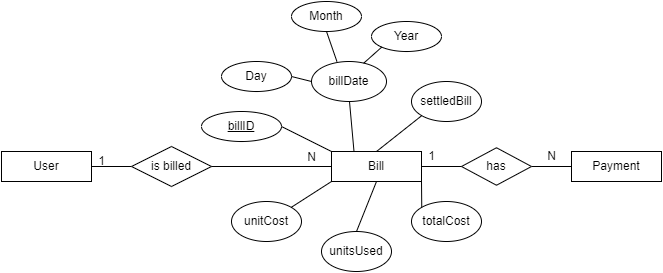

The diagram above was exported from draw.io. Its source (the exported page's mxGraphModel, read from the mxfile embedded in the PNG):
<mxGraphModel dx="1298" dy="611" grid="1" gridSize="10" guides="1" tooltips="1" connect="1" arrows="1" fold="1" page="1" pageScale="1" pageWidth="850" pageHeight="1100" math="0" shadow="0">
  <root>
    <mxCell id="0" />
    <mxCell id="1" parent="0" />
    <mxCell id="ToV8sZWGPtd884KoZecJ-1" value="Bill" style="whiteSpace=wrap;html=1;align=center;" vertex="1" parent="1">
      <mxGeometry x="390" y="180" width="90" height="30" as="geometry" />
    </mxCell>
    <mxCell id="ToV8sZWGPtd884KoZecJ-3" value="&lt;u&gt;billID&lt;/u&gt;" style="ellipse;whiteSpace=wrap;html=1;align=center;" vertex="1" parent="1">
      <mxGeometry x="260" y="140" width="80" height="30" as="geometry" />
    </mxCell>
    <mxCell id="ToV8sZWGPtd884KoZecJ-4" value="billDate" style="ellipse;whiteSpace=wrap;html=1;align=center;" vertex="1" parent="1">
      <mxGeometry x="370" y="90" width="75" height="40" as="geometry" />
    </mxCell>
    <mxCell id="ToV8sZWGPtd884KoZecJ-5" value="Year" style="ellipse;whiteSpace=wrap;html=1;align=center;" vertex="1" parent="1">
      <mxGeometry x="430" y="50" width="70" height="30" as="geometry" />
    </mxCell>
    <mxCell id="ToV8sZWGPtd884KoZecJ-6" value="Month" style="ellipse;whiteSpace=wrap;html=1;align=center;" vertex="1" parent="1">
      <mxGeometry x="350" y="30" width="70" height="30" as="geometry" />
    </mxCell>
    <mxCell id="ToV8sZWGPtd884KoZecJ-7" value="Day" style="ellipse;whiteSpace=wrap;html=1;align=center;" vertex="1" parent="1">
      <mxGeometry x="280" y="90" width="70" height="30" as="geometry" />
    </mxCell>
    <mxCell id="ToV8sZWGPtd884KoZecJ-8" value="unitsUsed&lt;span style=&quot;color: rgba(0 , 0 , 0 , 0) ; font-family: monospace ; font-size: 0px&quot;&gt;%3CmxGraphModel%3E%3Croot%3E%3CmxCell%20id%3D%220%22%2F%3E%3CmxCell%20id%3D%221%22%20parent%3D%220%22%2F%3E%3CmxCell%20id%3D%222%22%20value%3D%22unitCost%26lt%3Bspan%20style%3D%26quot%3Bcolor%3A%20rgba(0%20%2C%200%20%2C%200%20%2C%200)%20%3B%20font-family%3A%20monospace%20%3B%20font-size%3A%200px%26quot%3B%26gt%3B%253CmxGraphModel%253E%253Croot%253E%253CmxCell%2520id%253D%25220%2522%252F%253E%253CmxCell%2520id%253D%25221%2522%2520parent%253D%25220%2522%252F%253E%253CmxCell%2520id%253D%25222%2522%2520value%253D%2522Attribute%2522%2520style%253D%2522ellipse%253BwhiteSpace%253Dwrap%253Bhtml%253D1%253Balign%253Dcenter%253B%2522%2520vertex%253D%25221%2522%2520parent%253D%25221%2522%253E%253CmxGeometry%2520x%253D%2522390%2522%2520y%253D%2522160%2522%2520width%253D%2522100%2522%2520height%253D%252240%2522%2520as%253D%2522geometry%2522%252F%253E%253C%252FmxCell%253E%253C%252Froot%253E%253C%252FmxGraphModel%253E%26lt%3B%2Fspan%26gt%3B%22%20style%3D%22ellipse%3BwhiteSpace%3Dwrap%3Bhtml%3D1%3Balign%3Dcenter%3B%22%20vertex%3D%221%22%20parent%3D%221%22%3E%3CmxGeometry%20x%3D%22460%22%20y%3D%22110%22%20width%3D%2270%22%20height%3D%2240%22%20as%3D%22geometry%22%2F%3E%3C%2FmxCell%3E%3C%2Froot%3E%3C%2FmxGraphModel%3E&lt;/span&gt;&lt;span style=&quot;color: rgba(0 , 0 , 0 , 0) ; font-family: monospace ; font-size: 0px&quot;&gt;%3CmxGraphModel%3E%3Croot%3E%3CmxCell%20id%3D%220%22%2F%3E%3CmxCell%20id%3D%221%22%20parent%3D%220%22%2F%3E%3CmxCell%20id%3D%222%22%20value%3D%22unitCost%26lt%3Bspan%20style%3D%26quot%3Bcolor%3A%20rgba(0%20%2C%200%20%2C%200%20%2C%200)%20%3B%20font-family%3A%20monospace%20%3B%20font-size%3A%200px%26quot%3B%26gt%3B%253CmxGraphModel%253E%253Croot%253E%253CmxCell%2520id%253D%25220%2522%252F%253E%253CmxCell%2520id%253D%25221%2522%2520parent%253D%25220%2522%252F%253E%253CmxCell%2520id%253D%25222%2522%2520value%253D%2522Attribute%2522%2520style%253D%2522ellipse%253BwhiteSpace%253Dwrap%253Bhtml%253D1%253Balign%253Dcenter%253B%2522%2520vertex%253D%25221%2522%2520parent%253D%25221%2522%253E%253CmxGeometry%2520x%253D%2522390%2522%2520y%253D%2522160%2522%2520width%253D%2522100%2522%2520height%253D%252240%2522%2520as%253D%2522geometry%2522%252F%253E%253C%252FmxCell%253E%253C%252Froot%253E%253C%252FmxGraphModel%253E%26lt%3B%2Fspan%26gt%3B%22%20style%3D%22ellipse%3BwhiteSpace%3Dwrap%3Bhtml%3D1%3Balign%3Dcenter%3B%22%20vertex%3D%221%22%20parent%3D%221%22%3E%3CmxGeometry%20x%3D%22460%22%20y%3D%22110%22%20width%3D%2270%22%20height%3D%2240%22%20as%3D%22geometry%22%2F%3E%3C%2FmxCell%3E%3C%2Froot%3E%3C%2FmxGraphModel%3E&lt;/span&gt;" style="ellipse;whiteSpace=wrap;html=1;align=center;" vertex="1" parent="1">
      <mxGeometry x="380" y="260" width="70" height="40" as="geometry" />
    </mxCell>
    <mxCell id="ToV8sZWGPtd884KoZecJ-9" value="unitCost&lt;span style=&quot;color: rgba(0 , 0 , 0 , 0) ; font-family: monospace ; font-size: 0px&quot;&gt;%3CmxGraphModel%3E%3Croot%3E%3CmxCell%20id%3D%220%22%2F%3E%3CmxCell%20id%3D%221%22%20parent%3D%220%22%2F%3E%3CmxCell%20id%3D%222%22%20value%3D%22Attribute%22%20style%3D%22ellipse%3BwhiteSpace%3Dwrap%3Bhtml%3D1%3Balign%3Dcenter%3B%22%20vertex%3D%221%22%20parent%3D%221%22%3E%3CmxGeometry%20x%3D%22390%22%20y%3D%22160%22%20width%3D%22100%22%20height%3D%2240%22%20as%3D%22geometry%22%2F%3E%3C%2FmxCell%3E%3C%2Froot%3E%3C%2FmxGraphModel%3E&lt;/span&gt;" style="ellipse;whiteSpace=wrap;html=1;align=center;" vertex="1" parent="1">
      <mxGeometry x="290" y="230" width="70" height="40" as="geometry" />
    </mxCell>
    <mxCell id="ToV8sZWGPtd884KoZecJ-10" value="totalCost" style="ellipse;whiteSpace=wrap;html=1;align=center;" vertex="1" parent="1">
      <mxGeometry x="470" y="230" width="70" height="40" as="geometry" />
    </mxCell>
    <mxCell id="ToV8sZWGPtd884KoZecJ-11" value="settledBill" style="ellipse;whiteSpace=wrap;html=1;align=center;" vertex="1" parent="1">
      <mxGeometry x="470" y="110" width="70" height="40" as="geometry" />
    </mxCell>
    <mxCell id="ToV8sZWGPtd884KoZecJ-12" value="User" style="whiteSpace=wrap;html=1;align=center;" vertex="1" parent="1">
      <mxGeometry x="60" y="180" width="90" height="30" as="geometry" />
    </mxCell>
    <mxCell id="ToV8sZWGPtd884KoZecJ-13" value="Payment" style="whiteSpace=wrap;html=1;align=center;" vertex="1" parent="1">
      <mxGeometry x="630" y="180" width="90" height="30" as="geometry" />
    </mxCell>
    <mxCell id="ToV8sZWGPtd884KoZecJ-14" value="" style="endArrow=none;html=1;rounded=0;exitX=1;exitY=0.5;exitDx=0;exitDy=0;entryX=0;entryY=0.5;entryDx=0;entryDy=0;" edge="1" parent="1" source="ToV8sZWGPtd884KoZecJ-12" target="ToV8sZWGPtd884KoZecJ-25">
      <mxGeometry relative="1" as="geometry">
        <mxPoint x="360" y="180" as="sourcePoint" />
        <mxPoint x="520" y="180" as="targetPoint" />
      </mxGeometry>
    </mxCell>
    <mxCell id="ToV8sZWGPtd884KoZecJ-15" value="" style="endArrow=none;html=1;rounded=0;exitX=1;exitY=0.5;exitDx=0;exitDy=0;entryX=0;entryY=0.5;entryDx=0;entryDy=0;" edge="1" parent="1" source="ToV8sZWGPtd884KoZecJ-26" target="ToV8sZWGPtd884KoZecJ-13">
      <mxGeometry relative="1" as="geometry">
        <mxPoint x="360" y="180" as="sourcePoint" />
        <mxPoint x="520" y="180" as="targetPoint" />
      </mxGeometry>
    </mxCell>
    <mxCell id="ToV8sZWGPtd884KoZecJ-16" value="" style="endArrow=none;html=1;rounded=0;exitX=1;exitY=0.5;exitDx=0;exitDy=0;entryX=0;entryY=0;entryDx=0;entryDy=0;" edge="1" parent="1" source="ToV8sZWGPtd884KoZecJ-3" target="ToV8sZWGPtd884KoZecJ-1">
      <mxGeometry relative="1" as="geometry">
        <mxPoint x="360" y="180" as="sourcePoint" />
        <mxPoint x="520" y="180" as="targetPoint" />
      </mxGeometry>
    </mxCell>
    <mxCell id="ToV8sZWGPtd884KoZecJ-17" value="" style="endArrow=none;html=1;rounded=0;entryX=0;entryY=0.5;entryDx=0;entryDy=0;" edge="1" parent="1" target="ToV8sZWGPtd884KoZecJ-4">
      <mxGeometry relative="1" as="geometry">
        <mxPoint x="350" y="105" as="sourcePoint" />
        <mxPoint x="520" y="180" as="targetPoint" />
      </mxGeometry>
    </mxCell>
    <mxCell id="ToV8sZWGPtd884KoZecJ-18" value="" style="endArrow=none;html=1;rounded=0;exitX=0;exitY=1;exitDx=0;exitDy=0;entryX=0.5;entryY=0;entryDx=0;entryDy=0;" edge="1" parent="1" source="ToV8sZWGPtd884KoZecJ-11" target="ToV8sZWGPtd884KoZecJ-1">
      <mxGeometry relative="1" as="geometry">
        <mxPoint x="360" y="180" as="sourcePoint" />
        <mxPoint x="520" y="180" as="targetPoint" />
      </mxGeometry>
    </mxCell>
    <mxCell id="ToV8sZWGPtd884KoZecJ-19" value="" style="endArrow=none;html=1;rounded=0;entryX=0.25;entryY=0;entryDx=0;entryDy=0;" edge="1" parent="1" target="ToV8sZWGPtd884KoZecJ-1">
      <mxGeometry relative="1" as="geometry">
        <mxPoint x="408" y="130" as="sourcePoint" />
        <mxPoint x="530" y="150" as="targetPoint" />
      </mxGeometry>
    </mxCell>
    <mxCell id="ToV8sZWGPtd884KoZecJ-20" value="" style="endArrow=none;html=1;rounded=0;exitX=0.5;exitY=1;exitDx=0;exitDy=0;entryX=0.339;entryY=0;entryDx=0;entryDy=0;entryPerimeter=0;" edge="1" parent="1" source="ToV8sZWGPtd884KoZecJ-6" target="ToV8sZWGPtd884KoZecJ-4">
      <mxGeometry relative="1" as="geometry">
        <mxPoint x="370" y="150" as="sourcePoint" />
        <mxPoint x="530" y="150" as="targetPoint" />
      </mxGeometry>
    </mxCell>
    <mxCell id="ToV8sZWGPtd884KoZecJ-21" value="" style="endArrow=none;html=1;rounded=0;exitX=0;exitY=1;exitDx=0;exitDy=0;entryX=0.695;entryY=0.044;entryDx=0;entryDy=0;entryPerimeter=0;" edge="1" parent="1" source="ToV8sZWGPtd884KoZecJ-5" target="ToV8sZWGPtd884KoZecJ-4">
      <mxGeometry relative="1" as="geometry">
        <mxPoint x="370" y="150" as="sourcePoint" />
        <mxPoint x="530" y="150" as="targetPoint" />
      </mxGeometry>
    </mxCell>
    <mxCell id="ToV8sZWGPtd884KoZecJ-22" value="" style="endArrow=none;html=1;rounded=0;exitX=1;exitY=0;exitDx=0;exitDy=0;entryX=0;entryY=1;entryDx=0;entryDy=0;" edge="1" parent="1" source="ToV8sZWGPtd884KoZecJ-9" target="ToV8sZWGPtd884KoZecJ-1">
      <mxGeometry relative="1" as="geometry">
        <mxPoint x="350" y="250" as="sourcePoint" />
        <mxPoint x="510" y="250" as="targetPoint" />
      </mxGeometry>
    </mxCell>
    <mxCell id="ToV8sZWGPtd884KoZecJ-23" value="" style="endArrow=none;html=1;rounded=0;exitX=0.5;exitY=0;exitDx=0;exitDy=0;entryX=0.5;entryY=1;entryDx=0;entryDy=0;" edge="1" parent="1" source="ToV8sZWGPtd884KoZecJ-8" target="ToV8sZWGPtd884KoZecJ-1">
      <mxGeometry relative="1" as="geometry">
        <mxPoint x="350" y="250" as="sourcePoint" />
        <mxPoint x="510" y="250" as="targetPoint" />
      </mxGeometry>
    </mxCell>
    <mxCell id="ToV8sZWGPtd884KoZecJ-24" value="" style="endArrow=none;html=1;rounded=0;exitX=1;exitY=1;exitDx=0;exitDy=0;entryX=0;entryY=0;entryDx=0;entryDy=0;" edge="1" parent="1" source="ToV8sZWGPtd884KoZecJ-1" target="ToV8sZWGPtd884KoZecJ-10">
      <mxGeometry relative="1" as="geometry">
        <mxPoint x="350" y="250" as="sourcePoint" />
        <mxPoint x="510" y="250" as="targetPoint" />
      </mxGeometry>
    </mxCell>
    <mxCell id="ToV8sZWGPtd884KoZecJ-25" value="is billed" style="shape=rhombus;perimeter=rhombusPerimeter;whiteSpace=wrap;html=1;align=center;" vertex="1" parent="1">
      <mxGeometry x="190" y="175" width="80" height="40" as="geometry" />
    </mxCell>
    <mxCell id="ToV8sZWGPtd884KoZecJ-26" value="has" style="shape=rhombus;perimeter=rhombusPerimeter;whiteSpace=wrap;html=1;align=center;" vertex="1" parent="1">
      <mxGeometry x="520" y="176.25" width="70" height="37.5" as="geometry" />
    </mxCell>
    <mxCell id="ToV8sZWGPtd884KoZecJ-27" value="" style="endArrow=none;html=1;rounded=0;exitX=1;exitY=0.5;exitDx=0;exitDy=0;entryX=0;entryY=0.5;entryDx=0;entryDy=0;" edge="1" parent="1" source="ToV8sZWGPtd884KoZecJ-25" target="ToV8sZWGPtd884KoZecJ-1">
      <mxGeometry relative="1" as="geometry">
        <mxPoint x="320" y="220" as="sourcePoint" />
        <mxPoint x="480" y="220" as="targetPoint" />
      </mxGeometry>
    </mxCell>
    <mxCell id="ToV8sZWGPtd884KoZecJ-28" value="" style="endArrow=none;html=1;rounded=0;entryX=0;entryY=0.5;entryDx=0;entryDy=0;exitX=1;exitY=0.5;exitDx=0;exitDy=0;" edge="1" parent="1" source="ToV8sZWGPtd884KoZecJ-1" target="ToV8sZWGPtd884KoZecJ-26">
      <mxGeometry relative="1" as="geometry">
        <mxPoint x="320" y="220" as="sourcePoint" />
        <mxPoint x="480" y="220" as="targetPoint" />
      </mxGeometry>
    </mxCell>
    <mxCell id="ToV8sZWGPtd884KoZecJ-29" value="1" style="text;html=1;align=center;verticalAlign=middle;resizable=0;points=[];autosize=1;strokeColor=none;fillColor=none;" vertex="1" parent="1">
      <mxGeometry x="150" y="180" width="20" height="20" as="geometry" />
    </mxCell>
    <mxCell id="ToV8sZWGPtd884KoZecJ-30" value="N" style="text;html=1;align=center;verticalAlign=middle;resizable=0;points=[];autosize=1;strokeColor=none;fillColor=none;" vertex="1" parent="1">
      <mxGeometry x="360" y="176.25" width="20" height="20" as="geometry" />
    </mxCell>
    <mxCell id="ToV8sZWGPtd884KoZecJ-31" value="1" style="text;html=1;align=center;verticalAlign=middle;resizable=0;points=[];autosize=1;strokeColor=none;fillColor=none;" vertex="1" parent="1">
      <mxGeometry x="480" y="175" width="20" height="20" as="geometry" />
    </mxCell>
    <mxCell id="ToV8sZWGPtd884KoZecJ-33" value="N" style="text;html=1;align=center;verticalAlign=middle;resizable=0;points=[];autosize=1;strokeColor=none;fillColor=none;" vertex="1" parent="1">
      <mxGeometry x="600" y="175" width="20" height="20" as="geometry" />
    </mxCell>
  </root>
</mxGraphModel>